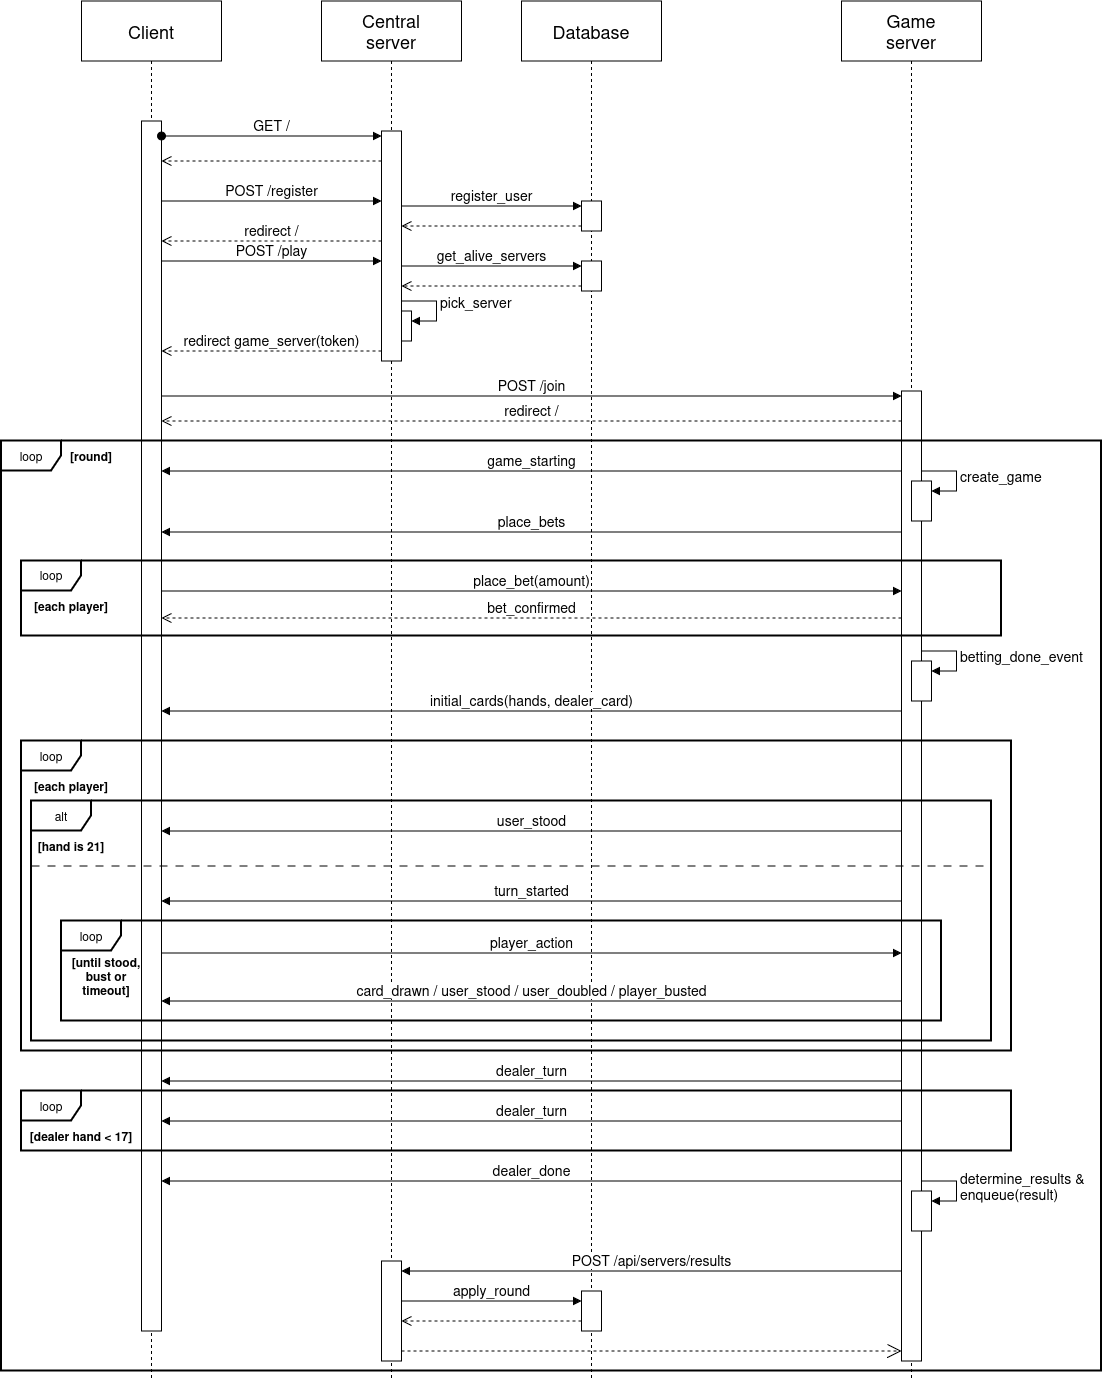

The diagram above was exported from draw.io. Its source (the exported page's mxGraphModel, read from the mxfile embedded in the PNG):
<mxGraphModel dx="2636" dy="1834" grid="1" gridSize="10" guides="1" tooltips="1" connect="1" arrows="1" fold="1" page="1" pageScale="1" pageWidth="4681" pageHeight="3300" math="0" shadow="0">
  <root>
    <mxCell id="0" />
    <mxCell id="1" parent="0" />
    <mxCell id="2" parent="1" style="shape=umlLifeline;perimeter=lifelinePerimeter;whiteSpace=wrap;html=1;container=1;dropTarget=0;collapsible=0;recursiveResize=0;outlineConnect=0;portConstraint=eastwest;newEdgeStyle={&quot;curved&quot;:0,&quot;rounded&quot;:0};size=60;fontSize=18;" value="Client" vertex="1">
      <mxGeometry height="1380" width="140" x="200" y="80" as="geometry" />
    </mxCell>
    <mxCell id="3" parent="2" style="html=1;points=[[0,0,0,0,5],[0,1,0,0,-5],[1,0,0,0,5],[1,1,0,0,-5]];perimeter=orthogonalPerimeter;outlineConnect=0;targetShapes=umlLifeline;portConstraint=eastwest;newEdgeStyle={&quot;curved&quot;:0,&quot;rounded&quot;:0};" value="" vertex="1">
      <mxGeometry height="1210" width="20" x="60" y="120" as="geometry" />
    </mxCell>
    <mxCell id="4" parent="1" style="shape=umlLifeline;perimeter=lifelinePerimeter;whiteSpace=wrap;html=1;container=1;dropTarget=0;collapsible=0;recursiveResize=0;outlineConnect=0;portConstraint=eastwest;newEdgeStyle={&quot;curved&quot;:0,&quot;rounded&quot;:0};size=60;fontSize=18;" value="&lt;div&gt;Central&lt;/div&gt;&lt;div&gt;server&lt;/div&gt;" vertex="1">
      <mxGeometry height="1380" width="140" x="440" y="80" as="geometry" />
    </mxCell>
    <mxCell id="5" edge="1" parent="4" style="html=1;align=left;spacingLeft=2;endArrow=block;rounded=0;edgeStyle=orthogonalEdgeStyle;curved=0;rounded=0;fontSize=14;" target="6" value="pick_server">
      <mxGeometry relative="1" as="geometry">
        <Array as="points">
          <mxPoint x="80" y="300" />
          <mxPoint x="115.02" y="300" />
          <mxPoint x="115.02" y="320" />
        </Array>
        <mxPoint x="80" y="290" as="sourcePoint" />
      </mxGeometry>
    </mxCell>
    <mxCell id="6" parent="4" style="html=1;points=[[0,0,0,0,5],[0,1,0,0,-5],[1,0,0,0,5],[1,1,0,0,-5]];perimeter=orthogonalPerimeter;outlineConnect=0;targetShapes=umlLifeline;portConstraint=eastwest;newEdgeStyle={&quot;curved&quot;:0,&quot;rounded&quot;:0};fontSize=14;" value="" vertex="1">
      <mxGeometry height="30" width="10" x="80" y="310" as="geometry" />
    </mxCell>
    <mxCell id="7" parent="4" style="html=1;points=[[0,0,0,0,5],[0,1,0,0,-5],[1,0,0,0,5],[1,1,0,0,-5]];perimeter=orthogonalPerimeter;outlineConnect=0;targetShapes=umlLifeline;portConstraint=eastwest;newEdgeStyle={&quot;edgeStyle&quot;:&quot;sequenceEdgeStyle&quot;,&quot;libavoidRouting&quot;:0,&quot;curved&quot;:0,&quot;rounded&quot;:0};" value="" vertex="1">
      <mxGeometry height="100" width="20" x="60" y="1260" as="geometry" />
    </mxCell>
    <mxCell id="8" parent="1" style="shape=umlLifeline;perimeter=lifelinePerimeter;whiteSpace=wrap;html=1;container=1;dropTarget=0;collapsible=0;recursiveResize=0;outlineConnect=0;portConstraint=eastwest;newEdgeStyle={&quot;curved&quot;:0,&quot;rounded&quot;:0};size=60;fontSize=18;" value="Database" vertex="1">
      <mxGeometry height="1380" width="140" x="640" y="80" as="geometry" />
    </mxCell>
    <mxCell id="9" parent="8" style="html=1;points=[[0,0,0,0,5],[0,1,0,0,-5],[1,0,0,0,5],[1,1,0,0,-5]];perimeter=orthogonalPerimeter;outlineConnect=0;targetShapes=umlLifeline;portConstraint=eastwest;newEdgeStyle={&quot;edgeStyle&quot;:&quot;sequenceEdgeStyle&quot;,&quot;libavoidRouting&quot;:0,&quot;curved&quot;:0,&quot;rounded&quot;:0};" value="" vertex="1">
      <mxGeometry height="40" width="20" x="60" y="1290" as="geometry" />
    </mxCell>
    <mxCell id="10" parent="1" style="shape=umlLifeline;perimeter=lifelinePerimeter;whiteSpace=wrap;html=1;container=1;dropTarget=0;collapsible=0;recursiveResize=0;outlineConnect=0;portConstraint=eastwest;newEdgeStyle={&quot;curved&quot;:0,&quot;rounded&quot;:0};size=60;fontSize=18;" value="&lt;div&gt;Game&lt;/div&gt;&lt;div&gt;server&lt;/div&gt;" vertex="1">
      <mxGeometry height="1380" width="140" x="960" y="80" as="geometry" />
    </mxCell>
    <mxCell id="11" edge="1" parent="1" source="3" style="html=1;verticalAlign=bottom;startArrow=oval;endArrow=block;startSize=8;curved=0;rounded=0;entryX=0;entryY=0;entryDx=0;entryDy=5;fontSize=14;" target="12" value="GET /">
      <mxGeometry relative="1" as="geometry">
        <mxPoint x="270" y="215" as="sourcePoint" />
      </mxGeometry>
    </mxCell>
    <mxCell id="12" parent="1" style="html=1;points=[[0,0,0,0,5],[0,1,0,0,-5],[1,0,0,0,5],[1,1,0,0,-5]];perimeter=orthogonalPerimeter;outlineConnect=0;targetShapes=umlLifeline;portConstraint=eastwest;newEdgeStyle={&quot;curved&quot;:0,&quot;rounded&quot;:0};fontSize=16;" value="" vertex="1">
      <mxGeometry height="230" width="20" x="500" y="210" as="geometry" />
    </mxCell>
    <mxCell id="13" edge="1" parent="1" style="html=1;verticalAlign=bottom;endArrow=open;dashed=1;endSize=8;curved=0;rounded=0;fontSize=14;" value="">
      <mxGeometry relative="1" as="geometry">
        <mxPoint x="500" y="240.00000000000023" as="sourcePoint" />
        <mxPoint x="280" y="240" as="targetPoint" />
      </mxGeometry>
    </mxCell>
    <mxCell id="14" edge="1" parent="1" style="html=1;verticalAlign=bottom;endArrow=block;curved=0;rounded=0;fontSize=14;" target="12" value="POST /register">
      <mxGeometry relative="1" width="80" as="geometry">
        <mxPoint x="280" y="280" as="sourcePoint" />
        <mxPoint x="490" y="280" as="targetPoint" />
      </mxGeometry>
    </mxCell>
    <mxCell id="15" parent="1" style="html=1;points=[[0,0,0,0,5],[0,1,0,0,-5],[1,0,0,0,5],[1,1,0,0,-5]];perimeter=orthogonalPerimeter;outlineConnect=0;targetShapes=umlLifeline;portConstraint=eastwest;newEdgeStyle={&quot;curved&quot;:0,&quot;rounded&quot;:0};fontSize=14;" value="" vertex="1">
      <mxGeometry height="30" width="20" x="700" y="280" as="geometry" />
    </mxCell>
    <mxCell id="16" edge="1" parent="1" source="12" style="html=1;verticalAlign=bottom;endArrow=block;curved=0;rounded=0;entryX=0;entryY=0;entryDx=0;entryDy=5;fontSize=14;" target="15" value="register_user">
      <mxGeometry relative="1" as="geometry">
        <mxPoint x="530" y="285" as="sourcePoint" />
      </mxGeometry>
    </mxCell>
    <mxCell id="17" edge="1" parent="1" source="15" style="html=1;verticalAlign=bottom;endArrow=open;dashed=1;endSize=8;curved=0;rounded=0;exitX=0;exitY=1;exitDx=0;exitDy=-5;fontSize=14;" target="12" value="">
      <mxGeometry relative="1" as="geometry">
        <mxPoint x="530" y="355" as="targetPoint" />
      </mxGeometry>
    </mxCell>
    <mxCell id="18" edge="1" parent="1" style="html=1;verticalAlign=bottom;endArrow=open;dashed=1;endSize=8;curved=0;rounded=0;fontSize=14;" value="redirect /">
      <mxGeometry relative="1" as="geometry">
        <mxPoint x="500" y="320" as="sourcePoint" />
        <mxPoint x="280" y="320" as="targetPoint" />
      </mxGeometry>
    </mxCell>
    <mxCell id="19" edge="1" parent="1" style="html=1;verticalAlign=bottom;endArrow=block;curved=0;rounded=0;fontSize=14;" value="POST /play">
      <mxGeometry relative="1" width="80" as="geometry">
        <mxPoint x="280" y="340" as="sourcePoint" />
        <mxPoint x="500" y="340" as="targetPoint" />
      </mxGeometry>
    </mxCell>
    <mxCell id="20" parent="1" style="html=1;points=[[0,0,0,0,5],[0,1,0,0,-5],[1,0,0,0,5],[1,1,0,0,-5]];perimeter=orthogonalPerimeter;outlineConnect=0;targetShapes=umlLifeline;portConstraint=eastwest;newEdgeStyle={&quot;curved&quot;:0,&quot;rounded&quot;:0};fontSize=14;" value="" vertex="1">
      <mxGeometry height="30" width="20" x="700" y="340" as="geometry" />
    </mxCell>
    <mxCell id="21" edge="1" parent="1" style="html=1;verticalAlign=bottom;endArrow=block;curved=0;rounded=0;entryX=0;entryY=0;entryDx=0;entryDy=5;fontSize=14;" target="20" value="get_alive_servers">
      <mxGeometry relative="1" as="geometry">
        <mxPoint x="520" y="345" as="sourcePoint" />
      </mxGeometry>
    </mxCell>
    <mxCell id="22" edge="1" parent="1" source="20" style="html=1;verticalAlign=bottom;endArrow=open;dashed=1;endSize=8;curved=0;rounded=0;exitX=0;exitY=1;exitDx=0;exitDy=-5;fontSize=14;" target="12" value="">
      <mxGeometry relative="1" as="geometry">
        <mxPoint x="520" y="415" as="targetPoint" />
      </mxGeometry>
    </mxCell>
    <mxCell id="23" edge="1" parent="1" style="html=1;verticalAlign=bottom;endArrow=open;dashed=1;endSize=8;curved=0;rounded=0;fontSize=14;" value="redirect game_server(token)">
      <mxGeometry relative="1" as="geometry">
        <mxPoint x="500" y="430" as="sourcePoint" />
        <mxPoint x="280" y="430" as="targetPoint" />
      </mxGeometry>
    </mxCell>
    <mxCell id="24" parent="1" style="html=1;points=[[0,0,0,0,5],[0,1,0,0,-5],[1,0,0,0,5],[1,1,0,0,-5]];perimeter=orthogonalPerimeter;outlineConnect=0;targetShapes=umlLifeline;portConstraint=eastwest;newEdgeStyle={&quot;curved&quot;:0,&quot;rounded&quot;:0};" value="" vertex="1">
      <mxGeometry height="970" width="20" x="1020" y="470" as="geometry" />
    </mxCell>
    <mxCell id="25" edge="1" parent="1" source="3" style="html=1;verticalAlign=bottom;endArrow=block;curved=0;rounded=0;entryX=0;entryY=0;entryDx=0;entryDy=5;fontSize=14;" target="24" value="POST /join">
      <mxGeometry relative="1" as="geometry">
        <mxPoint x="270" y="475" as="sourcePoint" />
      </mxGeometry>
    </mxCell>
    <mxCell id="26" edge="1" parent="1" style="html=1;verticalAlign=bottom;endArrow=open;dashed=1;endSize=8;curved=0;rounded=0;fontSize=14;" value="redirect /">
      <mxGeometry relative="1" as="geometry">
        <mxPoint x="1020" y="500" as="sourcePoint" />
        <mxPoint x="280" y="500" as="targetPoint" />
      </mxGeometry>
    </mxCell>
    <mxCell id="27" parent="1" style="shape=umlFrame;whiteSpace=wrap;html=1;pointerEvents=0;strokeWidth=2;" value="loop" vertex="1">
      <mxGeometry height="930" width="1100" x="120" y="520" as="geometry" />
    </mxCell>
    <mxCell id="28" parent="1" style="text;html=1;whiteSpace=wrap;strokeColor=none;fillColor=none;align=center;verticalAlign=middle;rounded=0;" value="&lt;b&gt;[round]&lt;/b&gt;" vertex="1">
      <mxGeometry height="30" width="60" x="180" y="520" as="geometry" />
    </mxCell>
    <mxCell id="29" edge="1" parent="1" source="3" style="html=1;verticalAlign=bottom;endArrow=none;edgeStyle=sequenceEdgeStyle;libavoidRouting=0;curved=0;rounded=0;startArrow=block;startFill=1;endFill=0;fontSize=14;" target="24" value="game_starting">
      <mxGeometry relative="1" width="80" as="geometry">
        <Array as="points">
          <mxPoint x="650" y="550" />
        </Array>
        <mxPoint x="710" y="417.5" as="sourcePoint" />
        <mxPoint x="790" y="417.5" as="targetPoint" />
      </mxGeometry>
    </mxCell>
    <mxCell id="30" edge="1" parent="1" style="html=1;verticalAlign=bottom;endArrow=none;edgeStyle=sequenceEdgeStyle;libavoidRouting=0;curved=0;rounded=0;startArrow=block;startFill=1;endFill=0;fontSize=14;" value="place_bets">
      <mxGeometry relative="1" width="80" as="geometry">
        <Array as="points">
          <mxPoint x="650" y="611" />
        </Array>
        <mxPoint x="280" y="611" as="sourcePoint" />
        <mxPoint x="1020" y="611" as="targetPoint" />
      </mxGeometry>
    </mxCell>
    <mxCell id="31" parent="1" style="html=1;points=[[0,0,0,0,5],[0,1,0,0,-5],[1,0,0,0,5],[1,1,0,0,-5]];perimeter=orthogonalPerimeter;outlineConnect=0;targetShapes=umlLifeline;portConstraint=eastwest;newEdgeStyle={&quot;edgeStyle&quot;:&quot;sequenceEdgeStyle&quot;,&quot;libavoidRouting&quot;:0,&quot;curved&quot;:0,&quot;rounded&quot;:0};" value="" vertex="1">
      <mxGeometry height="40" width="20" x="1030" y="560" as="geometry" />
    </mxCell>
    <mxCell id="32" edge="1" parent="1" style="html=1;align=left;spacingLeft=2;endArrow=block;edgeStyle=sequenceEdgeStyle;libavoidRouting=0;curved=0;rounded=0;" target="31" value="&lt;font style=&quot;font-size: 14px;&quot;&gt;create_game&lt;/font&gt;">
      <mxGeometry relative="1" as="geometry">
        <Array as="points">
          <mxPoint x="1075" y="550" />
          <mxPoint x="1075" y="570" />
        </Array>
        <mxPoint x="1040" y="550" as="sourcePoint" />
      </mxGeometry>
    </mxCell>
    <mxCell id="33" parent="1" style="shape=umlFrame;whiteSpace=wrap;html=1;pointerEvents=0;strokeWidth=2;" value="loop" vertex="1">
      <mxGeometry height="75" width="980" x="140" y="640" as="geometry" />
    </mxCell>
    <mxCell id="34" parent="1" style="text;html=1;whiteSpace=wrap;strokeColor=none;fillColor=none;align=center;verticalAlign=middle;rounded=0;" value="&lt;b&gt;[each player]&lt;/b&gt;" vertex="1">
      <mxGeometry height="30" width="90" x="145" y="670" as="geometry" />
    </mxCell>
    <mxCell id="35" edge="1" parent="1" source="3" style="html=1;verticalAlign=bottom;endArrow=block;edgeStyle=sequenceEdgeStyle;libavoidRouting=0;curved=0;rounded=0;fontSize=14;" target="24" value="place_bet(amount)">
      <mxGeometry relative="1" width="80" as="geometry">
        <Array as="points">
          <mxPoint x="520.0000000000002" y="670" />
        </Array>
        <mxPoint x="680" y="670" as="sourcePoint" />
        <mxPoint x="760" y="670" as="targetPoint" />
      </mxGeometry>
    </mxCell>
    <mxCell id="36" edge="1" parent="1" style="html=1;verticalAlign=bottom;endArrow=open;dashed=1;endSize=8;curved=0;rounded=0;fontSize=14;" value="bet_confirmed">
      <mxGeometry relative="1" as="geometry">
        <mxPoint x="1020" y="697" as="sourcePoint" />
        <mxPoint x="280" y="697" as="targetPoint" />
      </mxGeometry>
    </mxCell>
    <mxCell id="37" edge="1" parent="1" style="html=1;verticalAlign=bottom;endArrow=none;edgeStyle=sequenceEdgeStyle;libavoidRouting=0;curved=0;rounded=0;startArrow=block;startFill=1;endFill=0;fontSize=14;" value="initial_cards(hands, dealer_card)">
      <mxGeometry relative="1" width="80" as="geometry">
        <Array as="points">
          <mxPoint x="650.0000000000002" y="790" />
        </Array>
        <mxPoint x="280" y="790" as="sourcePoint" />
        <mxPoint x="1020" y="790" as="targetPoint" />
      </mxGeometry>
    </mxCell>
    <mxCell id="38" parent="1" style="html=1;points=[[0,0,0,0,5],[0,1,0,0,-5],[1,0,0,0,5],[1,1,0,0,-5]];perimeter=orthogonalPerimeter;outlineConnect=0;targetShapes=umlLifeline;portConstraint=eastwest;newEdgeStyle={&quot;edgeStyle&quot;:&quot;sequenceEdgeStyle&quot;,&quot;libavoidRouting&quot;:0,&quot;curved&quot;:0,&quot;rounded&quot;:0};" value="" vertex="1">
      <mxGeometry height="40" width="20" x="1030" y="740" as="geometry" />
    </mxCell>
    <mxCell id="39" edge="1" parent="1" style="html=1;align=left;spacingLeft=2;endArrow=block;edgeStyle=sequenceEdgeStyle;libavoidRouting=0;curved=0;rounded=0;fontSize=14;" target="38" value="betting_done_event">
      <mxGeometry relative="1" as="geometry">
        <Array as="points">
          <mxPoint x="1075" y="730" />
          <mxPoint x="1075" y="750" />
        </Array>
        <mxPoint x="1040" y="730" as="sourcePoint" />
      </mxGeometry>
    </mxCell>
    <mxCell id="40" parent="1" style="shape=umlFrame;whiteSpace=wrap;html=1;pointerEvents=0;strokeWidth=2;" value="loop" vertex="1">
      <mxGeometry height="310" width="990" x="140" y="820" as="geometry" />
    </mxCell>
    <mxCell id="41" parent="1" style="text;html=1;whiteSpace=wrap;strokeColor=none;fillColor=none;align=center;verticalAlign=middle;rounded=0;" value="&lt;b&gt;[each player]&lt;/b&gt;" vertex="1">
      <mxGeometry height="30" width="90" x="145" y="850" as="geometry" />
    </mxCell>
    <mxCell id="42" parent="1" style="shape=umlFrame;whiteSpace=wrap;html=1;pointerEvents=0;strokeWidth=2;" value="alt" vertex="1">
      <mxGeometry height="240" width="960" x="150" y="880" as="geometry" />
    </mxCell>
    <mxCell id="43" edge="1" parent="1" style="html=1;verticalAlign=bottom;endArrow=block;edgeStyle=sequenceEdgeStyle;libavoidRouting=0;curved=0;rounded=0;fontSize=14;" value="player_action">
      <mxGeometry relative="1" width="80" as="geometry">
        <Array as="points">
          <mxPoint x="649.9999999999998" y="1032" />
        </Array>
        <mxPoint x="280" y="1032" as="sourcePoint" />
        <mxPoint x="1020" y="1032" as="targetPoint" />
      </mxGeometry>
    </mxCell>
    <mxCell id="44" parent="1" style="shape=umlFrame;whiteSpace=wrap;html=1;pointerEvents=0;strokeWidth=2;" value="loop" vertex="1">
      <mxGeometry height="100" width="880" x="180" y="1000" as="geometry" />
    </mxCell>
    <mxCell id="45" parent="1" style="text;html=1;whiteSpace=wrap;strokeColor=none;fillColor=none;align=center;verticalAlign=middle;rounded=0;" value="&lt;b&gt;[until stood, bust or timeout]&lt;/b&gt;" vertex="1">
      <mxGeometry height="30" width="90" x="180" y="1040" as="geometry" />
    </mxCell>
    <mxCell id="46" parent="1" style="text;html=1;whiteSpace=wrap;strokeColor=none;fillColor=none;align=center;verticalAlign=middle;rounded=0;" value="&lt;b&gt;[hand is 21]&lt;/b&gt;" vertex="1">
      <mxGeometry height="30" width="80" x="150" y="910" as="geometry" />
    </mxCell>
    <mxCell id="47" parent="1" style="line;strokeWidth=1;fillColor=none;align=left;verticalAlign=middle;spacingTop=-1;spacingLeft=3;spacingRight=3;rotatable=0;labelPosition=right;points=[];portConstraint=eastwest;strokeColor=inherit;dashed=1;dashPattern=8 8;" value="" vertex="1">
      <mxGeometry height="8" width="960" x="150" y="941" as="geometry" />
    </mxCell>
    <mxCell id="48" edge="1" parent="1" style="html=1;verticalAlign=bottom;endArrow=none;edgeStyle=sequenceEdgeStyle;libavoidRouting=0;curved=0;rounded=0;startArrow=block;startFill=1;endFill=0;fontSize=14;" value="user_stood">
      <mxGeometry relative="1" width="80" as="geometry">
        <Array as="points">
          <mxPoint x="649.9999999999998" y="910" />
        </Array>
        <mxPoint x="280" y="910" as="sourcePoint" />
        <mxPoint x="1020" y="910" as="targetPoint" />
      </mxGeometry>
    </mxCell>
    <mxCell id="49" edge="1" parent="1" style="html=1;verticalAlign=bottom;endArrow=none;edgeStyle=sequenceEdgeStyle;libavoidRouting=0;curved=0;rounded=0;startArrow=block;startFill=1;endFill=0;fontSize=14;" value="turn_started">
      <mxGeometry relative="1" width="80" as="geometry">
        <Array as="points">
          <mxPoint x="650" y="980" />
        </Array>
        <mxPoint x="280" y="980" as="sourcePoint" />
        <mxPoint x="1020" y="980" as="targetPoint" />
      </mxGeometry>
    </mxCell>
    <mxCell id="50" edge="1" parent="1" style="html=1;verticalAlign=bottom;endArrow=none;edgeStyle=sequenceEdgeStyle;libavoidRouting=0;curved=0;rounded=0;startArrow=block;startFill=1;endFill=0;fontSize=14;" value="card_drawn / user_stood / user_doubled / player_busted">
      <mxGeometry relative="1" width="80" as="geometry">
        <Array as="points">
          <mxPoint x="649.9999999999998" y="1080" />
        </Array>
        <mxPoint x="280" y="1080" as="sourcePoint" />
        <mxPoint x="1020" y="1080" as="targetPoint" />
      </mxGeometry>
    </mxCell>
    <mxCell id="51" edge="1" parent="1" style="html=1;verticalAlign=bottom;endArrow=none;edgeStyle=sequenceEdgeStyle;libavoidRouting=0;curved=0;rounded=0;startArrow=block;startFill=1;endFill=0;fontSize=14;" value="dealer_turn">
      <mxGeometry relative="1" width="80" as="geometry">
        <Array as="points">
          <mxPoint x="649.9999999999998" y="1160.0000000000002" />
        </Array>
        <mxPoint x="280" y="1160" as="sourcePoint" />
        <mxPoint x="1020" y="1160" as="targetPoint" />
      </mxGeometry>
    </mxCell>
    <mxCell id="52" parent="1" style="shape=umlFrame;whiteSpace=wrap;html=1;pointerEvents=0;perimeterSpacing=2;strokeWidth=2;" value="loop" vertex="1">
      <mxGeometry height="60" width="990" x="140" y="1170" as="geometry" />
    </mxCell>
    <mxCell id="53" parent="1" style="text;html=1;whiteSpace=wrap;strokeColor=none;fillColor=none;align=center;verticalAlign=middle;rounded=0;" value="&lt;b&gt;[dealer hand &amp;lt; 17]&lt;/b&gt;" vertex="1">
      <mxGeometry height="30" width="110" x="145" y="1200" as="geometry" />
    </mxCell>
    <mxCell id="54" edge="1" parent="1" style="html=1;verticalAlign=bottom;endArrow=none;edgeStyle=sequenceEdgeStyle;libavoidRouting=0;curved=0;rounded=0;startArrow=block;startFill=1;endFill=0;fontSize=14;" value="dealer_turn">
      <mxGeometry relative="1" width="80" as="geometry">
        <Array as="points">
          <mxPoint x="649.9999999999998" y="1200.0000000000002" />
        </Array>
        <mxPoint x="280" y="1200" as="sourcePoint" />
        <mxPoint x="1020" y="1200" as="targetPoint" />
      </mxGeometry>
    </mxCell>
    <mxCell id="55" edge="1" parent="1" style="html=1;verticalAlign=bottom;endArrow=none;edgeStyle=sequenceEdgeStyle;libavoidRouting=0;curved=0;rounded=0;startArrow=block;startFill=1;endFill=0;fontSize=14;" value="dealer_done">
      <mxGeometry relative="1" width="80" as="geometry">
        <Array as="points">
          <mxPoint x="649.9999999999998" y="1260.0000000000002" />
        </Array>
        <mxPoint x="280" y="1260" as="sourcePoint" />
        <mxPoint x="1020" y="1260" as="targetPoint" />
      </mxGeometry>
    </mxCell>
    <mxCell id="56" parent="1" style="html=1;points=[[0,0,0,0,5],[0,1,0,0,-5],[1,0,0,0,5],[1,1,0,0,-5]];perimeter=orthogonalPerimeter;outlineConnect=0;targetShapes=umlLifeline;portConstraint=eastwest;newEdgeStyle={&quot;edgeStyle&quot;:&quot;sequenceEdgeStyle&quot;,&quot;libavoidRouting&quot;:0,&quot;curved&quot;:0,&quot;rounded&quot;:0};" value="" vertex="1">
      <mxGeometry height="40" width="20" x="1030" y="1270" as="geometry" />
    </mxCell>
    <mxCell id="57" edge="1" parent="1" style="html=1;align=left;spacingLeft=2;endArrow=block;edgeStyle=sequenceEdgeStyle;libavoidRouting=0;curved=0;rounded=0;fontSize=14;" target="56" value="&lt;div&gt;determine_results &amp;amp;&lt;/div&gt;&lt;div&gt;enqueue(result)&lt;/div&gt;">
      <mxGeometry relative="1" as="geometry">
        <Array as="points">
          <mxPoint x="1075" y="1260" />
          <mxPoint x="1075" y="1280" />
        </Array>
        <mxPoint x="1040" y="1260" as="sourcePoint" />
      </mxGeometry>
    </mxCell>
    <mxCell id="58" edge="1" parent="1" source="7" style="html=1;verticalAlign=bottom;endArrow=none;edgeStyle=sequenceEdgeStyle;libavoidRouting=0;curved=0;rounded=0;startArrow=block;startFill=1;endFill=0;fontSize=14;" value="POST /api/servers/results">
      <mxGeometry relative="1" width="80" as="geometry">
        <Array as="points">
          <mxPoint x="649.9999999999998" y="1350.0000000000002" />
        </Array>
        <mxPoint x="280" y="1350" as="sourcePoint" />
        <mxPoint x="1020" y="1350" as="targetPoint" />
      </mxGeometry>
    </mxCell>
    <mxCell id="59" edge="1" parent="1" style="html=1;verticalAlign=bottom;endArrow=block;edgeStyle=sequenceEdgeStyle;libavoidRouting=0;curved=0;rounded=0;" target="9" value="&lt;font style=&quot;font-size: 14px;&quot;&gt;apply_round&lt;/font&gt;">
      <mxGeometry relative="1" width="80" as="geometry">
        <Array as="points">
          <mxPoint x="559.9999999999998" y="1380.0000000000002" />
        </Array>
        <mxPoint x="520" y="1380" as="sourcePoint" />
        <mxPoint x="600" y="1380" as="targetPoint" />
      </mxGeometry>
    </mxCell>
    <mxCell id="60" edge="1" parent="1" source="9" style="html=1;verticalAlign=bottom;endArrow=open;dashed=1;endSize=8;edgeStyle=sequenceEdgeStyle;libavoidRouting=0;curved=0;rounded=0;" value="">
      <mxGeometry relative="1" as="geometry">
        <Array as="points">
          <mxPoint x="559.9999999999998" y="1400.0000000000002" />
        </Array>
        <mxPoint x="600" y="1400" as="sourcePoint" />
        <mxPoint x="520" y="1400" as="targetPoint" />
      </mxGeometry>
    </mxCell>
    <mxCell id="61" edge="1" parent="1" style="endArrow=open;endSize=12;dashed=1;html=1;rounded=0;" value="">
      <mxGeometry relative="1" width="160" as="geometry">
        <mxPoint x="520" y="1430" as="sourcePoint" />
        <mxPoint x="1020" y="1430" as="targetPoint" />
      </mxGeometry>
    </mxCell>
  </root>
</mxGraphModel>